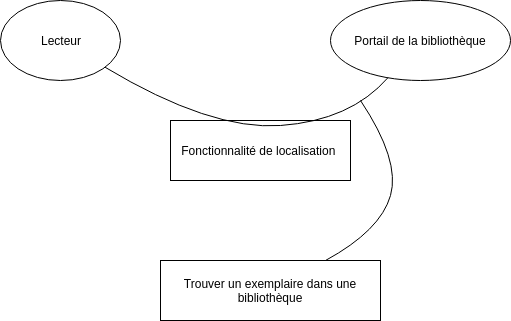

The diagram above was exported from draw.io. Its source (the exported page's mxGraphModel, read from the mxfile embedded in the PNG):
<mxGraphModel dx="1364" dy="757" grid="1" gridSize="10" guides="1" tooltips="1" connect="1" arrows="1" fold="1" page="1" pageScale="1" pageWidth="827" pageHeight="1169" math="0" shadow="0">
  <root>
    <mxCell id="0" />
    <mxCell id="1" parent="0" />
    <mxCell id="hwIEQFpXUmlZAZnQz69b-1" value="Lecteur" style="ellipse;whiteSpace=wrap;html=1;" vertex="1" parent="1">
      <mxGeometry x="160" y="120" width="120" height="80" as="geometry" />
    </mxCell>
    <mxCell id="hwIEQFpXUmlZAZnQz69b-2" value="Portail de la bibliothèque&lt;br&gt;" style="ellipse;whiteSpace=wrap;html=1;" vertex="1" parent="1">
      <mxGeometry x="490" y="120" width="180" height="80" as="geometry" />
    </mxCell>
    <mxCell id="hwIEQFpXUmlZAZnQz69b-3" value="Fonctionnalité de localisation&amp;nbsp;" style="rounded=0;whiteSpace=wrap;html=1;" vertex="1" parent="1">
      <mxGeometry x="330" y="240" width="180" height="60" as="geometry" />
    </mxCell>
    <mxCell id="hwIEQFpXUmlZAZnQz69b-4" value="Trouver un exemplaire dans une bibliothèque" style="rounded=0;whiteSpace=wrap;html=1;" vertex="1" parent="1">
      <mxGeometry x="320" y="380" width="220" height="60" as="geometry" />
    </mxCell>
    <mxCell id="hwIEQFpXUmlZAZnQz69b-7" value="" style="curved=1;endArrow=none;html=1;endFill=0;" edge="1" parent="1" source="hwIEQFpXUmlZAZnQz69b-1" target="hwIEQFpXUmlZAZnQz69b-2">
      <mxGeometry width="50" height="50" relative="1" as="geometry">
        <mxPoint x="260" y="202" as="sourcePoint" />
        <mxPoint x="560" y="202" as="targetPoint" />
        <Array as="points">
          <mxPoint x="370" y="250" />
          <mxPoint x="510" y="240" />
        </Array>
      </mxGeometry>
    </mxCell>
    <mxCell id="hwIEQFpXUmlZAZnQz69b-8" value="" style="curved=1;endArrow=none;html=1;endFill=0;" edge="1" parent="1" source="hwIEQFpXUmlZAZnQz69b-4">
      <mxGeometry width="50" height="50" relative="1" as="geometry">
        <mxPoint x="530" y="300" as="sourcePoint" />
        <mxPoint x="520" y="220" as="targetPoint" />
        <Array as="points">
          <mxPoint x="540" y="350" />
          <mxPoint x="560" y="280" />
        </Array>
      </mxGeometry>
    </mxCell>
  </root>
</mxGraphModel>